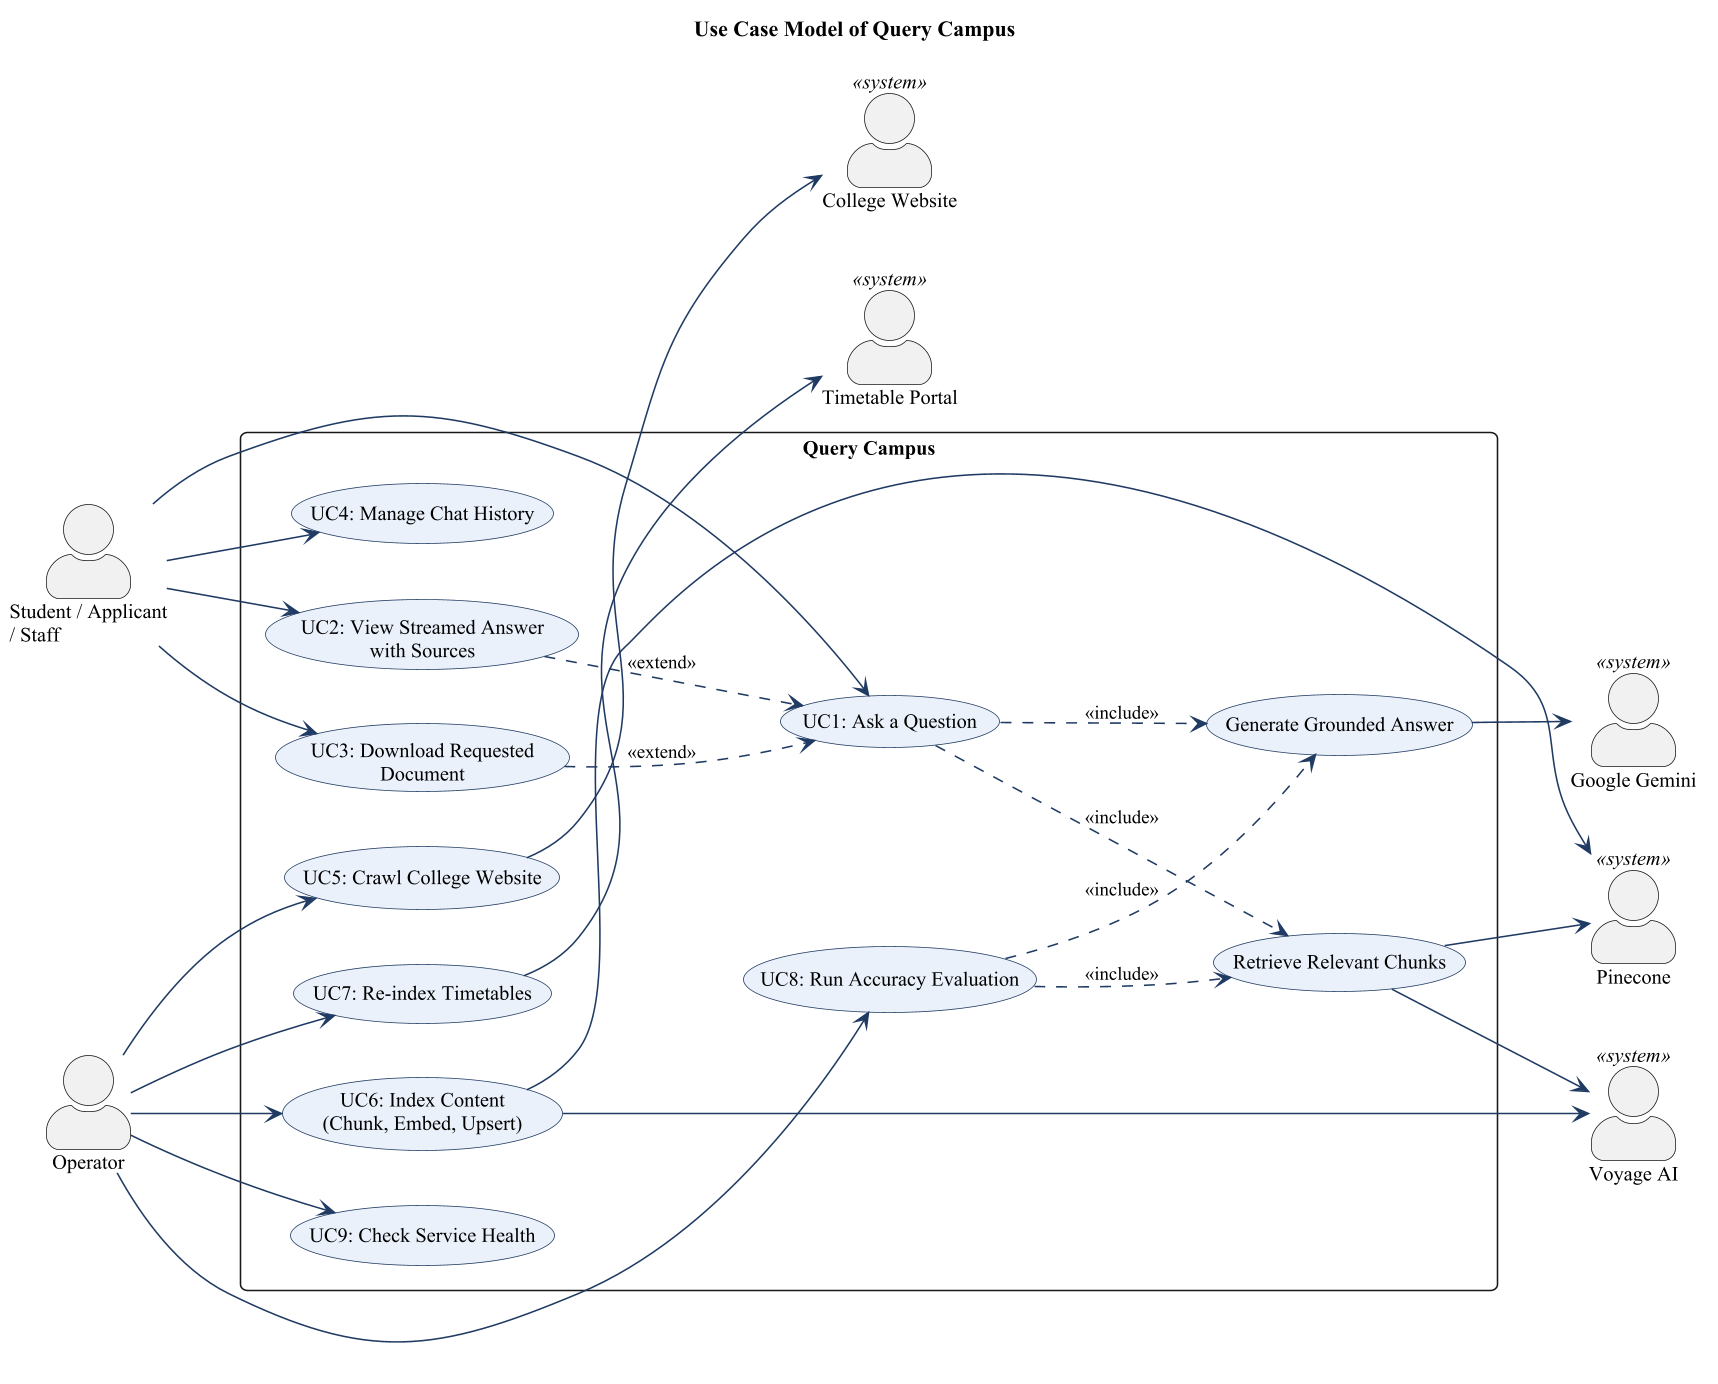

The diagram above was rendered by PlantUML. Its source (embedded in the PNG):
@startuml
!include common.iuml
skinparam actorStyle awesome
skinparam usecase {
  BackgroundColor #eaf1fb
  BorderColor #1f3b63
}
left to right direction
title Use Case Model of Query Campus
actor "Student / Applicant\n/ Staff" as U
actor "Operator" as O
actor "College Website" as W <<system>>
actor "Timetable Portal" as T <<system>>
actor "Voyage AI" as V <<system>>
actor "Pinecone" as P <<system>>
actor "Google Gemini" as G <<system>>

rectangle "Query Campus" {
  usecase "UC1: Ask a Question" as UC1
  usecase "UC2: View Streamed Answer\nwith Sources" as UC2
  usecase "UC3: Download Requested\nDocument" as UC3
  usecase "UC4: Manage Chat History" as UC4
  usecase "UC5: Crawl College Website" as UC5
  usecase "UC6: Index Content\n(Chunk, Embed, Upsert)" as UC6
  usecase "UC7: Re-index Timetables" as UC7
  usecase "UC8: Run Accuracy Evaluation" as UC8
  usecase "UC9: Check Service Health" as UC9
  usecase "Retrieve Relevant Chunks" as R
  usecase "Generate Grounded Answer" as GEN
}
U --> UC1
U --> UC2
U --> UC3
U --> UC4
O --> UC5
O --> UC6
O --> UC7
O --> UC8
O --> UC9
UC1 ..> R : <<include>>
UC1 ..> GEN : <<include>>
UC2 ..> UC1 : <<extend>>
UC3 ..> UC1 : <<extend>>
UC8 ..> R : <<include>>
UC8 ..> GEN : <<include>>
UC5 --> W
UC7 --> T
UC6 --> V
UC6 --> P
R --> V
R --> P
GEN --> G
@enduml